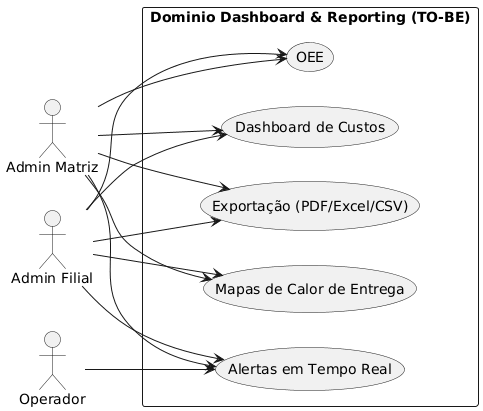

The diagram above was rendered by PlantUML. Its source (embedded in the PNG):
@startuml Dashboard-Use-Case-TOBE
left to right direction

actor "Admin Matriz" as AM
actor "Admin Filial" as AF
actor "Operador" as OP

rectangle "Dominio Dashboard & Reporting (TO-BE)" {
  usecase "OEE" as UC_OEE
  usecase "Mapas de Calor de Entrega" as UC_Map
  usecase "Alertas em Tempo Real" as UC_Alerts
  usecase "Exportação (PDF/Excel/CSV)" as UC_Export
  usecase "Dashboard de Custos" as UC_Costs
}

AM --> UC_OEE
AM --> UC_Map
AM --> UC_Alerts
AM --> UC_Export
AM --> UC_Costs
AF --> UC_OEE
AF --> UC_Map
AF --> UC_Alerts
AF --> UC_Export
AF --> UC_Costs
OP --> UC_Alerts

@enduml